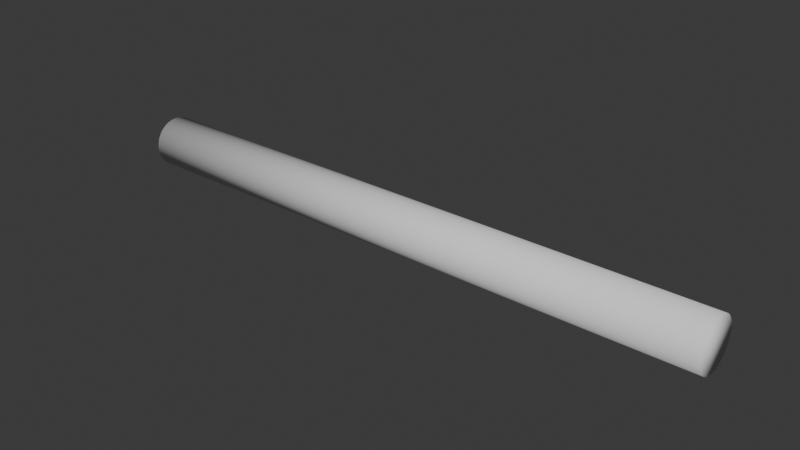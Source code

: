 # Source: cyl2.blend  (saved by Blender 4.2.66; exported with 4.5.12 LTS)
import bpy
from mathutils import Matrix  # noqa: F401  (used for matrix-valued properties, if any)

bpy.ops.wm.read_factory_settings(use_empty=True)
scene = bpy.context.scene
scene.name = 'Scene'

# ---- collections
col_collection = bpy.data.collections.new('Collection'); scene.collection.children.link(col_collection)

# ---- world
world_world = bpy.data.worlds.new('World'); scene.world = world_world
world_world.use_nodes = True; world_world.node_tree.nodes.clear()
_N = world_world.node_tree.nodes; _L = world_world.node_tree.links
n0 = _N.new('ShaderNodeOutputWorld'); n0.name = 'World Output'; n0.location = (300, 300)
n1 = _N.new('ShaderNodeBackground'); n1.name = 'Background'; n1.location = (10, 300)
n1.inputs[0].default_value = (0.05088, 0.05088, 0.05088, 1.0)
_L.new(n1.outputs[0], n0.inputs[0])
n0.is_active_output = True
world_world.color = (0.05088, 0.05088, 0.05088)
world_world.sun_shadow_jitter_overblur = 0.0

# ---- meshes
me_cyl = bpy.data.meshes.new('cyl')
me_cyl.from_pydata([(-1500.0, 125.0, 0.0001146), (1500.0, 125.0, -0.0001146), (1500.0, 122.6, -24.39), (-1500.0, 122.6, -24.39), (1500.0, 115.5, -47.84), (-1500.0, 115.5, -47.84), (1500.0, 103.9, -69.45), (-1500.0, 103.9, -69.45), (1500.0, 88.39, -88.39), (-1500.0, 88.39, -88.39), (1500.0, 69.45, -103.9), (-1500.0, 69.45, -103.9), (1500.0, 47.84, -115.5), (-1500.0, 47.84, -115.5), (1500.0, 24.39, -122.6), (-1500.0, 24.39, -122.6), (1500.0, 0.0, -125.0), (-1500.0, 0.0, -125.0), (1500.0, -24.39, -122.6), (-1500.0, -24.39, -122.6), (1500.0, -47.84, -115.5), (-1500.0, -47.84, -115.5), (1500.0, -69.45, -103.9), (-1500.0, -69.45, -103.9), (1500.0, -88.39, -88.39), (-1500.0, -88.39, -88.39), (1500.0, -103.9, -69.45), (-1500.0, -103.9, -69.45), (1500.0, -115.5, -47.84), (-1500.0, -115.5, -47.84), (1500.0, -122.6, -24.39), (-1500.0, -122.6, -24.39), (1500.0, -125.0, -0.0001146), (-1500.0, -125.0, 0.0001146), (1500.0, -122.6, 24.39), (-1500.0, -122.6, 24.39), (1500.0, -115.5, 47.84), (-1500.0, -115.5, 47.84), (1500.0, -103.9, 69.45), (-1500.0, -103.9, 69.45), (1500.0, -88.39, 88.39), (-1500.0, -88.39, 88.39), (1500.0, -69.45, 103.9), (-1500.0, -69.45, 103.9), (1500.0, -47.84, 115.5), (-1500.0, -47.84, 115.5), (1500.0, -24.39, 122.6), (-1500.0, -24.39, 122.6), (1500.0, 0.0, 125.0), (-1500.0, 0.0, 125.0), (1500.0, 24.39, 122.6), (-1500.0, 24.39, 122.6), (1500.0, 47.84, 115.5), (-1500.0, 47.84, 115.5), (1500.0, 69.45, 103.9), (-1500.0, 69.45, 103.9), (1500.0, 88.39, 88.39), (-1500.0, 88.39, 88.39), (1500.0, 103.9, 69.45), (-1500.0, 103.9, 69.45), (1500.0, 115.5, 47.84), (-1500.0, 115.5, 47.84), (1500.0, 122.6, -24.39), (1500.0, 125.0, -0.0001146), (1500.0, 122.6, 24.39), (1500.0, 115.5, 47.84), (1500.0, 103.9, 69.45), (1500.0, 88.39, 88.39), (1500.0, 69.45, 103.9), (1500.0, 47.84, 115.5), (1500.0, 24.39, 122.6), (1500.0, 0.0, 125.0), (1500.0, -24.39, 122.6), (1500.0, -47.84, 115.5), (1500.0, -69.45, 103.9), (1500.0, -88.39, 88.39), (1500.0, -103.9, 69.45), (1500.0, -115.5, 47.84), (1500.0, -122.6, 24.39), (1500.0, -125.0, -0.0001146), (1500.0, -122.6, -24.39), (1500.0, -115.5, -47.84), (1500.0, -103.9, -69.45), (1500.0, -88.39, -88.39), (1500.0, -69.45, -103.9), (1500.0, -47.84, -115.5), (1500.0, -24.39, -122.6), (1500.0, 0.0, -125.0), (1500.0, 24.39, -122.6), (1500.0, 47.84, -115.5), (1500.0, 69.45, -103.9), (1500.0, 88.39, -88.39), (1500.0, 103.9, -69.45), (1500.0, 115.5, -47.84), (1500.0, 122.6, 24.39), (-1500.0, 122.6, 24.39), (1500.0, 125.0, -0.0001146), (-1500.0, 125.0, 0.0001146), (-1500.0, 125.0, 0.0001146), (-1500.0, 122.6, -24.39), (-1500.0, 115.5, -47.84), (-1500.0, 103.9, -69.45), (-1500.0, 88.39, -88.39), (-1500.0, 69.45, -103.9), (-1500.0, 47.84, -115.5), (-1500.0, 24.39, -122.6), (-1500.0, 0.0, -125.0), (-1500.0, -24.39, -122.6), (-1500.0, -47.84, -115.5), (-1500.0, -69.45, -103.9), (-1500.0, -88.39, -88.39), (-1500.0, -103.9, -69.45), (-1500.0, -115.5, -47.84), (-1500.0, -122.6, -24.39), (-1500.0, -125.0, 0.0001146), (-1500.0, -122.6, 24.39), (-1500.0, -115.5, 47.84), (-1500.0, -103.9, 69.45), (-1500.0, -88.39, 88.39), (-1500.0, -69.45, 103.9), (-1500.0, -47.84, 115.5), (-1500.0, -24.39, 122.6), (-1500.0, 0.0, 125.0), (-1500.0, 24.39, 122.6), (-1500.0, 47.84, 115.5), (-1500.0, 69.45, 103.9), (-1500.0, 88.39, 88.39), (-1500.0, 103.9, 69.45), (-1500.0, 115.5, 47.84), (-1500.0, 122.6, 24.39)], [], [(0, 1, 2, 3), (3, 2, 4, 5), (5, 4, 6, 7), (7, 6, 8, 9), (9, 8, 10, 11), (11, 10, 12, 13), (13, 12, 14, 15), (15, 14, 16, 17), (17, 16, 18, 19), (19, 18, 20, 21), (21, 20, 22, 23), (23, 22, 24, 25), (25, 24, 26, 27), (27, 26, 28, 29), (29, 28, 30, 31), (31, 30, 32, 33), (33, 32, 34, 35), (35, 34, 36, 37), (37, 36, 38, 39), (39, 38, 40, 41), (41, 40, 42, 43), (43, 42, 44, 45), (45, 44, 46, 47), (47, 46, 48, 49), (49, 48, 50, 51), (51, 50, 52, 53), (53, 52, 54, 55), (55, 54, 56, 57), (57, 56, 58, 59), (59, 58, 60, 61), (62, 63, 64, 65, 66, 67, 68, 69, 70, 71, 72, 73, 74, 75, 76, 77, 78, 79, 80, 81, 82, 83, 84, 85, 86, 87, 88, 89, 90, 91, 92, 93), (61, 60, 94, 95), (95, 94, 96, 97), (98, 99, 100, 101, 102, 103, 104, 105, 106, 107, 108, 109, 110, 111, 112, 113, 114, 115, 116, 117, 118, 119, 120, 121, 122, 123, 124, 125, 126, 127, 128, 129)])
me_cyl.polygons.foreach_set('use_smooth', [True] * 34)
_uv = me_cyl.uv_layers.new(name='UVMap')
_uv.uv.foreach_set('vector', [1.0, 0.5, 1.0, 1.0, 0.9688, 1.0, 0.9688, 0.5, 0.9688, 0.5, 0.9688, 1.0, 0.9375, 1.0, 0.9375, 0.5, 0.9375, 0.5, 0.9375, 1.0, 0.9062, 1.0, 0.9062, 0.5, 0.9062, 0.5, 0.9062, 1.0, 0.875, 1.0, 0.875, 0.5, 0.875, 0.5, 0.875, 1.0, 0.8438, 1.0, 0.8438, 0.5, 0.8438, 0.5, 0.8438, 1.0, 0.8125, 1.0, 0.8125, 0.5, 0.8125, 0.5, 0.8125, 1.0, 0.7812, 1.0, 0.7812, 0.5, 0.7812, 0.5, 0.7812, 1.0, 0.75, 1.0, 0.75, 0.5, 0.75, 0.5, 0.75, 1.0, 0.7188, 1.0, 0.7188, 0.5, 0.7188, 0.5, 0.7188, 1.0, 0.6875, 1.0, 0.6875, 0.5, 0.6875, 0.5, 0.6875, 1.0, 0.6562, 1.0, 0.6562, 0.5, 0.6562, 0.5, 0.6562, 1.0, 0.625, 1.0, 0.625, 0.5, 0.625, 0.5, 0.625, 1.0, 0.5938, 1.0, 0.5938, 0.5, 0.5938, 0.5, 0.5938, 1.0, 0.5625, 1.0, 0.5625, 0.5, 0.5625, 0.5, 0.5625, 1.0, 0.5312, 1.0, 0.5312, 0.5, 0.5312, 0.5, 0.5312, 1.0, 0.5, 1.0, 0.5, 0.5, 0.5, 0.5, 0.5, 1.0, 0.4688, 1.0, 0.4688, 0.5, 0.4688, 0.5, 0.4688, 1.0, 0.4375, 1.0, 0.4375, 0.5, 0.4375, 0.5, 0.4375, 1.0, 0.4062, 1.0, 0.4062, 0.5, 0.4062, 0.5, 0.4062, 1.0, 0.375, 1.0, 0.375, 0.5, 0.375, 0.5, 0.375, 1.0, 0.3438, 1.0, 0.3438, 0.5, 0.3438, 0.5, 0.3438, 1.0, 0.3125, 1.0, 0.3125, 0.5, 0.3125, 0.5, 0.3125, 1.0, 0.2812, 1.0, 0.2812, 0.5, 0.2812, 0.5, 0.2812, 1.0, 0.25, 1.0, 0.25, 0.5, 0.25, 0.5, 0.25, 1.0, 0.2188, 1.0, 0.2188, 0.5, 0.2188, 0.5, 0.2188, 1.0, 0.1875, 1.0, 0.1875, 0.5, 0.1875, 0.5, 0.1875, 1.0, 0.1562, 1.0, 0.1562, 0.5, 0.1562, 0.5, 0.1562, 1.0, 0.125, 1.0, 0.125, 0.5, 0.125, 0.5, 0.125, 1.0, 0.09375, 1.0, 0.09375, 0.5, 0.09375, 0.5, 0.09375, 1.0, 0.0625, 1.0, 0.0625, 0.5, 0.2968, 0.4854, 0.25, 0.49, 0.2032, 0.4854, 0.1582, 0.4717, 0.1167, 0.4496, 0.08029, 0.4197, 0.05045, 0.3833, 0.02827, 0.3418, 0.01461, 0.2968, 0.01, 0.25, 0.01461, 0.2032, 0.02827, 0.1582, 0.05045, 0.1167, 0.08029, 0.08029, 0.1167, 0.05045, 0.1582, 0.02827, 0.2032, 0.01461, 0.25, 0.01, 0.2968, 0.01461, 0.3418, 0.02827, 0.3833, 0.05045, 0.4197, 0.08029, 0.4496, 0.1167, 0.4717, 0.1582, 0.4854, 0.2032, 0.49, 0.25, 0.4854, 0.2968, 0.4717, 0.3418, 0.4496, 0.3833, 0.4197, 0.4197, 0.3833, 0.4496, 0.3418, 0.4717, 0.0625, 0.5, 0.0625, 1.0, 0.03125, 1.0, 0.03125, 0.5, 0.03125, 0.5, 0.03125, 1.0, 0.0, 1.0, 0.0, 0.5, 0.75, 0.49, 0.7968, 0.4854, 0.8418, 0.4717, 0.8833, 0.4496, 0.9197, 0.4197, 0.9496, 0.3833, 0.9717, 0.3418, 0.9854, 0.2968, 0.99, 0.25, 0.9854, 0.2032, 0.9717, 0.1582, 0.9496, 0.1167, 0.9197, 0.08029, 0.8833, 0.05045, 0.8418, 0.02827, 0.7968, 0.01461, 0.75, 0.01, 0.7032, 0.01461, 0.6582, 0.02827, 0.6167, 0.05045, 0.5803, 0.08029, 0.5504, 0.1167, 0.5283, 0.1582, 0.5146, 0.2032, 0.51, 0.25, 0.5146, 0.2968, 0.5283, 0.3418, 0.5504, 0.3833, 0.5803, 0.4197, 0.6167, 0.4496, 0.6582, 0.4717, 0.7032, 0.4854])
me_cyl.update()
me_cyl.normals_split_custom_set([tuple(v) for v in zip(*[iter([-0.6857, 0.7279, -1.813e-05, 0.6857, 0.7279, -1.825e-05, 0.6857, 0.7139, -0.142, -0.6857, 0.7139, -0.142, -0.6857, 0.7139, -0.142, 0.6857, 0.7139, -0.142, 0.6857, 0.6724, -0.2786, -0.6857, 0.6725, -0.2785, -0.6857, 0.6725, -0.2785, 0.6857, 0.6724, -0.2786, 0.6857, 0.6052, -0.4044, -0.6857, 0.6052, -0.4044, -0.6857, 0.6052, -0.4044, 0.6857, 0.6052, -0.4044, 0.6857, 0.5146, -0.5147, -0.6857, 0.5146, -0.5147, -0.6857, 0.5146, -0.5147, 0.6857, 0.5146, -0.5147, 0.6857, 0.4043, -0.6052, -0.6857, 0.4043, -0.6052, -0.6857, 0.4043, -0.6052, 0.6857, 0.4043, -0.6052, 0.6857, 0.2786, -0.6724, -0.6857, 0.2786, -0.6724, -0.6857, 0.2786, -0.6724, 0.6857, 0.2786, -0.6724, 0.6857, 0.142, -0.7139, -0.6857, 0.142, -0.7139, -0.6857, 0.142, -0.7139, 0.6857, 0.142, -0.7139, 0.6857, 3.289e-05, -0.7278, -0.6857, -3.29e-05, -0.7278, -0.6857, -3.29e-05, -0.7278, 0.6857, 3.289e-05, -0.7278, 0.6857, -0.142, -0.7139, -0.6857, -0.142, -0.7139, -0.6857, -0.142, -0.7139, 0.6857, -0.142, -0.7139, 0.6857, -0.2784, -0.6725, -0.6857, -0.2785, -0.6725, -0.6857, -0.2785, -0.6725, 0.6857, -0.2784, -0.6725, 0.6857, -0.4043, -0.6052, -0.6857, -0.4044, -0.6052, -0.6857, -0.4044, -0.6052, 0.6857, -0.4043, -0.6052, 0.6857, -0.5146, -0.5147, -0.6857, -0.5147, -0.5146, -0.6857, -0.5147, -0.5146, 0.6857, -0.5146, -0.5147, 0.6857, -0.6052, -0.4044, -0.6857, -0.6052, -0.4044, -0.6857, -0.6052, -0.4044, 0.6857, -0.6052, -0.4044, 0.6857, -0.6725, -0.2784, -0.6857, -0.6724, -0.2786, -0.6857, -0.6724, -0.2786, 0.6857, -0.6725, -0.2784, 0.6857, -0.7139, -0.142, -0.6857, -0.7139, -0.142, -0.6857, -0.7139, -0.142, 0.6857, -0.7139, -0.142, 0.6857, -0.7278, -3.29e-05, -0.6857, -0.7278, 3.29e-05, -0.6857, -0.7278, 3.29e-05, 0.6857, -0.7278, -3.29e-05, 0.6857, -0.7139, 0.142, -0.6857, -0.7139, 0.142, -0.6857, -0.7139, 0.142, 0.6857, -0.7139, 0.142, 0.6857, -0.6724, 0.2786, -0.6857, -0.6725, 0.2784, -0.6857, -0.6725, 0.2784, 0.6857, -0.6724, 0.2786, 0.6857, -0.6052, 0.4043, -0.6857, -0.6052, 0.4044, -0.6857, -0.6052, 0.4044, 0.6857, -0.6052, 0.4043, 0.6857, -0.5147, 0.5146, -0.6857, -0.5146, 0.5147, -0.6857, -0.5146, 0.5147, 0.6857, -0.5147, 0.5146, 0.6857, -0.4044, 0.6052, -0.6857, -0.4043, 0.6052, -0.6857, -0.4043, 0.6052, 0.6857, -0.4044, 0.6052, 0.6857, -0.2785, 0.6725, -0.6857, -0.2784, 0.6725, -0.6857, -0.2784, 0.6725, 0.6857, -0.2785, 0.6725, 0.6857, -0.142, 0.7139, -0.6857, -0.142, 0.7139, -0.6857, -0.142, 0.7139, 0.6857, -0.142, 0.7139, 0.6857, -3.29e-05, 0.7278, -0.6857, 3.289e-05, 0.7278, -0.6857, 3.289e-05, 0.7278, 0.6857, -3.29e-05, 0.7278, 0.6857, 0.142, 0.7139, -0.6857, 0.142, 0.7139, -0.6857, 0.142, 0.7139, 0.6857, 0.142, 0.7139, 0.6857, 0.2787, 0.6724, -0.6857, 0.2787, 0.6724, -0.6857, 0.2787, 0.6724, 0.6857, 0.2787, 0.6724, 0.6857, 0.4044, 0.6052, -0.6857, 0.4044, 0.6052, -0.6857, 0.4044, 0.6052, 0.6857, 0.4044, 0.6052, 0.6857, 0.5146, 0.5147, -0.6857, 0.5147, 0.5146, -0.6857, 0.5147, 0.5146, 0.6857, 0.5146, 0.5147, 0.6857, 0.6052, 0.4043, -0.6857, 0.6052, 0.4043, -0.6857, 0.6052, 0.4043, 0.6857, 0.6052, 0.4043, 0.6857, 0.6725, 0.2785, -0.6857, 0.6724, 0.2786, 0.6857, 0.7139, -0.142, 0.6857, 0.7279, 5.221e-05, 0.6857, 0.7139, 0.1421, 0.6857, 0.6725, 0.2786, 0.6857, 0.6052, 0.4045, 0.6857, 0.5147, 0.5148, 0.6857, 0.4044, 0.6053, 0.6857, 0.2785, 0.6725, 0.6857, 0.142, 0.7139, 0.6857, -5.202e-05, 0.7279, 0.6857, -0.1421, 0.7139, 0.6857, -0.2786, 0.6725, 0.6857, -0.4045, 0.6052, 0.6857, -0.5148, 0.5147, 0.6857, -0.6053, 0.4044, 0.6857, -0.6725, 0.2785, 0.6857, -0.7139, 0.142, 0.6857, -0.7279, -5.221e-05, 0.6857, -0.7139, -0.1421, 0.6857, -0.6725, -0.2786, 0.6857, -0.6052, -0.4045, 0.6857, -0.5147, -0.5148, 0.6857, -0.4044, -0.6053, 0.6857, -0.2785, -0.6725, 0.6857, -0.142, -0.7139, 0.6857, 5.202e-05, -0.7279, 0.6857, 0.1421, -0.7139, 0.6857, 0.2786, -0.6725, 0.6857, 0.4045, -0.6052, 0.6857, 0.5148, -0.5147, 0.6857, 0.6053, -0.4044, 0.6857, 0.6725, -0.2785, -0.6857, 0.6724, 0.2786, 0.6857, 0.6725, 0.2785, 0.6857, 0.7139, 0.142, -0.6857, 0.7139, 0.142, -0.6857, 0.7139, 0.142, 0.6857, 0.7139, 0.142, 0.6857, 0.7279, 1.813e-05, -0.6857, 0.7279, 1.825e-05, -0.6857, 0.7279, -5.221e-05, -0.6857, 0.7139, -0.1421, -0.6857, 0.6725, -0.2786, -0.6857, 0.6052, -0.4045, -0.6857, 0.5147, -0.5148, -0.6857, 0.4044, -0.6053, -0.6857, 0.2785, -0.6725, -0.6857, 0.142, -0.7139, -0.6857, -5.197e-05, -0.7279, -0.6857, -0.1421, -0.7139, -0.6857, -0.2786, -0.6725, -0.6857, -0.4045, -0.6052, -0.6857, -0.5148, -0.5147, -0.6857, -0.6053, -0.4044, -0.6857, -0.6725, -0.2785, -0.6857, -0.7139, -0.142, -0.6857, -0.7279, 5.221e-05, -0.6857, -0.7139, 0.1421, -0.6857, -0.6725, 0.2786, -0.6857, -0.6052, 0.4045, -0.6857, -0.5147, 0.5148, -0.6857, -0.4044, 0.6053, -0.6857, -0.2785, 0.6725, -0.6857, -0.142, 0.7139, -0.6857, 5.207e-05, 0.7279, -0.6857, 0.1421, 0.7139, -0.6857, 0.2786, 0.6725, -0.6857, 0.4045, 0.6052, -0.6857, 0.5148, 0.5147, -0.6857, 0.6053, 0.4044, -0.6857, 0.6725, 0.2785, -0.6857, 0.7139, 0.142])] * 3)])

# ---- objects
ob_cyl = bpy.data.objects.new('cyl', me_cyl)

# ---- transforms, parenting, visibility, modifiers, constraints
ob_cyl.location = (0.0, 0.0, 0.0)

# ---- collection membership
col_collection.objects.link(ob_cyl)

# ---- scene / render settings (as saved in the file)
scene.frame_start = 1; scene.frame_end = 250; scene.frame_set(1)
scene.render.engine = 'BLENDER_EEVEE_NEXT'
bpy.context.view_layer.update()

# ---- added for rendering (the .blend has no active camera and no usable light): camera, sun
cam_auto = bpy.data.cameras.new('AutoCamera')
cam_auto.lens = 50.0
cam_auto.sensor_width = 36.0
cam_auto.clip_end = 49050.0
ob_auto_camera = bpy.data.objects.new('AutoCamera', cam_auto)
scene.collection.objects.link(ob_auto_camera)
ob_auto_camera.location = (2794.88, -3353.86, 2235.91)
ob_auto_camera.rotation_euler = (1.09748, -7.21219e-08, 0.694738)
scene.camera = ob_auto_camera
light_auto_sun = bpy.data.lights.new('AutoSun', 'SUN')
light_auto_sun.energy = 3.0
light_auto_sun.angle = 0.0523599
ob_auto_sun = bpy.data.objects.new('AutoSun', light_auto_sun)
scene.collection.objects.link(ob_auto_sun)
ob_auto_sun.rotation_euler = (0.872665, 0.174533, 0.523599)
bpy.context.view_layer.update()
